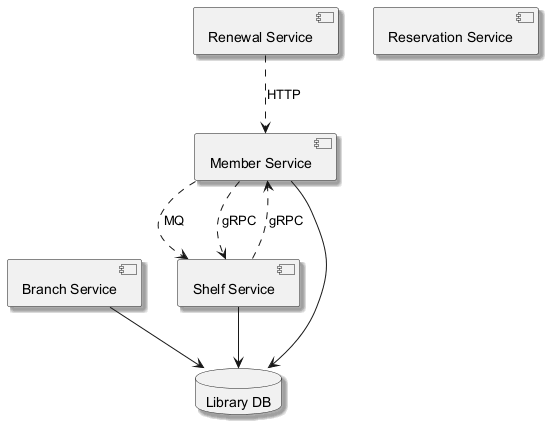

The diagram above was rendered by PlantUML. Its source (embedded in the PNG):
@startuml
skinparam shadowing true
component "Member Service" as C_MemberService
component "Renewal Service" as C_RenewalService
component "Shelf Service" as C_ShelfService
component "Branch Service" as C_BranchService
component "Reservation Service" as C_ReservationService
database "Library DB" as DB_library
C_MemberService --> DB_library
C_ShelfService --> DB_library
C_BranchService --> DB_library
C_MemberService ..> C_ShelfService : MQ
C_RenewalService ..> C_MemberService : HTTP
C_ShelfService ..> C_MemberService : gRPC
C_MemberService ..> C_ShelfService : gRPC
@enduml